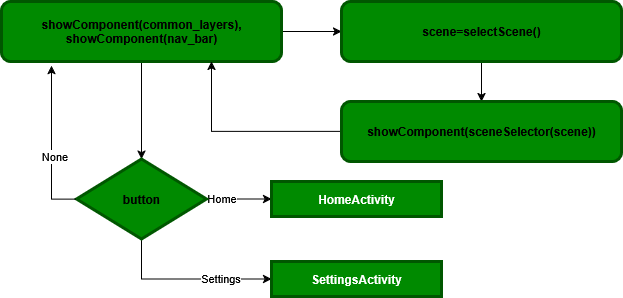

The diagram above was exported from draw.io. Its source (the exported page's mxGraphModel, read from the mxfile embedded in the PNG):
<mxGraphModel dx="1426" dy="799" grid="1" gridSize="10" guides="1" tooltips="1" connect="1" arrows="1" fold="1" page="1" pageScale="1" pageWidth="850" pageHeight="1100" math="0" shadow="0">
  <root>
    <mxCell id="0" />
    <mxCell id="1" parent="0" />
    <mxCell id="EGTt3tpIEb3Vv8iPylk4-4" value="" style="edgeStyle=orthogonalEdgeStyle;rounded=0;orthogonalLoop=1;jettySize=auto;html=1;" edge="1" parent="1" source="EGTt3tpIEb3Vv8iPylk4-1" target="EGTt3tpIEb3Vv8iPylk4-2">
      <mxGeometry relative="1" as="geometry" />
    </mxCell>
    <mxCell id="EGTt3tpIEb3Vv8iPylk4-14" value="" style="edgeStyle=orthogonalEdgeStyle;rounded=0;orthogonalLoop=1;jettySize=auto;html=1;" edge="1" parent="1" source="EGTt3tpIEb3Vv8iPylk4-1" target="EGTt3tpIEb3Vv8iPylk4-7">
      <mxGeometry relative="1" as="geometry" />
    </mxCell>
    <mxCell id="EGTt3tpIEb3Vv8iPylk4-1" value="&lt;div&gt;showComponent(common_layers),&lt;/div&gt;&lt;div&gt;showComponent(nav_bar)&lt;/div&gt;" style="rounded=1;whiteSpace=wrap;html=1;fillColor=#008a00;fontColor=light-dark(#000000,#FFFFFF);strokeColor=light-dark(#005700,#000000);strokeWidth=3;fontStyle=1" vertex="1" parent="1">
      <mxGeometry x="30" y="410" width="280" height="60" as="geometry" />
    </mxCell>
    <mxCell id="EGTt3tpIEb3Vv8iPylk4-5" value="" style="edgeStyle=orthogonalEdgeStyle;rounded=0;orthogonalLoop=1;jettySize=auto;html=1;" edge="1" parent="1" source="EGTt3tpIEb3Vv8iPylk4-2" target="EGTt3tpIEb3Vv8iPylk4-3">
      <mxGeometry relative="1" as="geometry" />
    </mxCell>
    <mxCell id="EGTt3tpIEb3Vv8iPylk4-2" value="scene=selectScene()" style="rounded=1;whiteSpace=wrap;html=1;fillColor=#008a00;fontColor=light-dark(#000000,#FFFFFF);strokeColor=light-dark(#005700,#000000);strokeWidth=3;fontStyle=1" vertex="1" parent="1">
      <mxGeometry x="370" y="410" width="280" height="60" as="geometry" />
    </mxCell>
    <mxCell id="EGTt3tpIEb3Vv8iPylk4-6" style="edgeStyle=orthogonalEdgeStyle;rounded=0;orthogonalLoop=1;jettySize=auto;html=1;entryX=0.75;entryY=1;entryDx=0;entryDy=0;" edge="1" parent="1" source="EGTt3tpIEb3Vv8iPylk4-3" target="EGTt3tpIEb3Vv8iPylk4-1">
      <mxGeometry relative="1" as="geometry" />
    </mxCell>
    <mxCell id="EGTt3tpIEb3Vv8iPylk4-3" value="showComponent(sceneSelector(scene))" style="rounded=1;whiteSpace=wrap;html=1;fillColor=#008a00;fontColor=light-dark(#000000,#FFFFFF);strokeColor=light-dark(#005700,#000000);strokeWidth=3;fontStyle=1" vertex="1" parent="1">
      <mxGeometry x="370" y="510" width="280" height="60" as="geometry" />
    </mxCell>
    <mxCell id="EGTt3tpIEb3Vv8iPylk4-11" value="" style="edgeStyle=orthogonalEdgeStyle;rounded=0;orthogonalLoop=1;jettySize=auto;html=1;" edge="1" parent="1" source="EGTt3tpIEb3Vv8iPylk4-7" target="EGTt3tpIEb3Vv8iPylk4-9">
      <mxGeometry relative="1" as="geometry" />
    </mxCell>
    <mxCell id="EGTt3tpIEb3Vv8iPylk4-15" value="Home" style="edgeLabel;html=1;align=center;verticalAlign=middle;resizable=0;points=[];" vertex="1" connectable="0" parent="EGTt3tpIEb3Vv8iPylk4-11">
      <mxGeometry x="-0.5692" y="2" relative="1" as="geometry">
        <mxPoint y="1" as="offset" />
      </mxGeometry>
    </mxCell>
    <mxCell id="EGTt3tpIEb3Vv8iPylk4-12" style="edgeStyle=orthogonalEdgeStyle;rounded=0;orthogonalLoop=1;jettySize=auto;html=1;entryX=0;entryY=0.5;entryDx=0;entryDy=0;exitX=0.5;exitY=1;exitDx=0;exitDy=0;" edge="1" parent="1" source="EGTt3tpIEb3Vv8iPylk4-7" target="EGTt3tpIEb3Vv8iPylk4-10">
      <mxGeometry relative="1" as="geometry" />
    </mxCell>
    <mxCell id="EGTt3tpIEb3Vv8iPylk4-16" value="Settings" style="edgeLabel;html=1;align=center;verticalAlign=middle;resizable=0;points=[];" vertex="1" connectable="0" parent="EGTt3tpIEb3Vv8iPylk4-12">
      <mxGeometry x="0.3882" y="2" relative="1" as="geometry">
        <mxPoint y="1" as="offset" />
      </mxGeometry>
    </mxCell>
    <mxCell id="EGTt3tpIEb3Vv8iPylk4-7" value="button" style="rhombus;whiteSpace=wrap;html=1;fillColor=#008a00;fontColor=light-dark(#000000,#FFFFFF);strokeColor=light-dark(#005700,#000000);strokeWidth=3;fontStyle=1" vertex="1" parent="1">
      <mxGeometry x="105" y="567.5" width="130" height="80" as="geometry" />
    </mxCell>
    <mxCell id="EGTt3tpIEb3Vv8iPylk4-9" value="HomeActivity" style="rounded=0;whiteSpace=wrap;html=1;fillColor=#008a00;fontColor=light-dark(#FFFFFF,#FFFFFF);strokeColor=light-dark(#005700,#000000);strokeWidth=3;fontStyle=1" vertex="1" parent="1">
      <mxGeometry x="300" y="590" width="170" height="35" as="geometry" />
    </mxCell>
    <mxCell id="EGTt3tpIEb3Vv8iPylk4-10" value="SettingsActivity" style="rounded=0;whiteSpace=wrap;html=1;fillColor=#008a00;fontColor=light-dark(#FFFFFF,#FFFFFF);strokeColor=light-dark(#005700,#000000);strokeWidth=3;fontStyle=1" vertex="1" parent="1">
      <mxGeometry x="300" y="670" width="170" height="35" as="geometry" />
    </mxCell>
    <mxCell id="EGTt3tpIEb3Vv8iPylk4-17" style="edgeStyle=orthogonalEdgeStyle;rounded=0;orthogonalLoop=1;jettySize=auto;html=1;entryX=0.179;entryY=1.067;entryDx=0;entryDy=0;entryPerimeter=0;exitX=0;exitY=0.5;exitDx=0;exitDy=0;" edge="1" parent="1" source="EGTt3tpIEb3Vv8iPylk4-7" target="EGTt3tpIEb3Vv8iPylk4-1">
      <mxGeometry relative="1" as="geometry" />
    </mxCell>
    <mxCell id="EGTt3tpIEb3Vv8iPylk4-18" value="None" style="edgeLabel;html=1;align=center;verticalAlign=middle;resizable=0;points=[];" vertex="1" connectable="0" parent="EGTt3tpIEb3Vv8iPylk4-17">
      <mxGeometry x="-0.1363" y="-2" relative="1" as="geometry">
        <mxPoint as="offset" />
      </mxGeometry>
    </mxCell>
  </root>
</mxGraphModel>